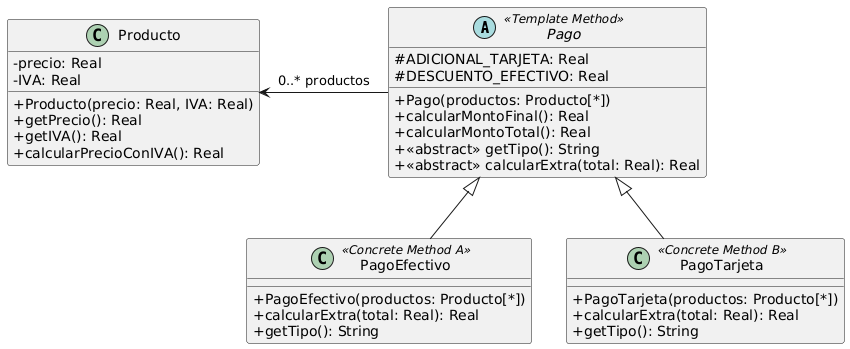

The diagram above was rendered by PlantUML. Its source (embedded in the PNG):
@startuml
skinparam classAttributeIconSize 0

abstract class Pago <<Template Method>> {
#ADICIONAL_TARJETA: Real
#DESCUENTO_EFECTIVO: Real
+Pago(productos: Producto[*])
+calcularMontoFinal(): Real
+calcularMontoTotal(): Real
+<<abstract>> getTipo(): String
+<<abstract>> calcularExtra(total: Real): Real
}

class Producto {
-precio: Real
-IVA: Real
+Producto(precio: Real, IVA: Real)
+getPrecio(): Real
+getIVA(): Real
+calcularPrecioConIVA(): Real
}

class PagoEfectivo <<Concrete Method A>> extends Pago {
+PagoEfectivo(productos: Producto[*])
+calcularExtra(total: Real): Real
+getTipo(): String
}
class PagoTarjeta <<Concrete Method B>> extends Pago {
+PagoTarjeta(productos: Producto[*])
+calcularExtra(total: Real): Real
+getTipo(): String
}

Pago -left-> Producto: 0..* productos
@enduml